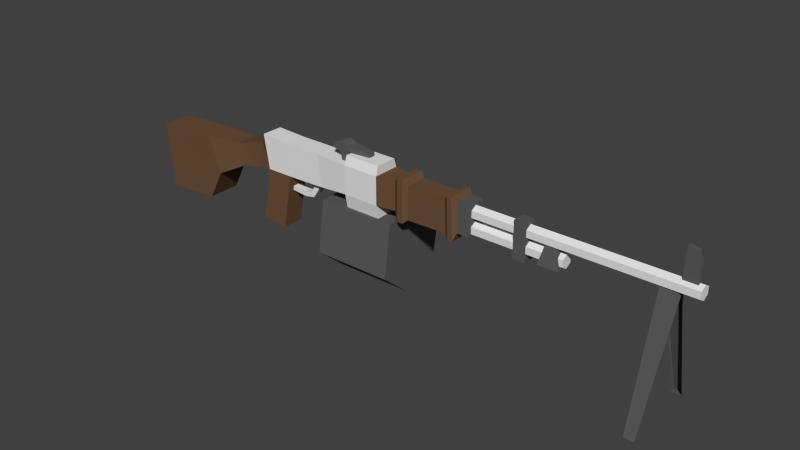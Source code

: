 # Source: rpd.blend  (saved by Blender 2.70.0; exported with 4.5.12 LTS)
import bpy
from mathutils import Matrix  # noqa: F401  (used for matrix-valued properties, if any)

bpy.ops.wm.read_factory_settings(use_empty=True)
scene = bpy.context.scene
scene.name = 'Scene'

# ---- collections
col_collection_1 = bpy.data.collections.new('Collection 1'); scene.collection.children.link(col_collection_1)

# ---- materials (node trees are filled in below, after node groups)
mat_material_001 = bpy.data.materials.new('Material.001')
mat_material_001.alpha_threshold = 0.0
mat_material_001.use_transparent_shadow = False
mat_material_001.diffuse_color = (0.1045, 0.1045, 0.1045, 1.0)
mat_material_001.roughness = 0.5
mat_material_001.line_color = (0.0, 0.0, 0.0, 1.0)
mat_material_002 = bpy.data.materials.new('Material.002')
mat_material_002.alpha_threshold = 0.0
mat_material_002.use_transparent_shadow = False
mat_material_002.diffuse_color = (0.1524, 0.08133, 0.04131, 1.0)
mat_material_002.roughness = 0.5
mat_material_002.line_color = (0.0, 0.0, 0.0, 1.0)
mat_material = bpy.data.materials.new('Material')
mat_material.alpha_threshold = 0.0
mat_material.use_transparent_shadow = False
mat_material.roughness = 0.5
mat_material.specular_intensity = 0.7787
mat_material.line_color = (0.0, 0.0, 0.0, 1.0)

# ---- material node trees

# ---- world
world_world = bpy.data.worlds.new('World'); scene.world = world_world
world_world.color = (0.05088, 0.05088, 0.05088)
world_world.use_sun_shadow = False
world_world.sun_shadow_jitter_overblur = 0.0
world_world.cycles.sampling_method = 'MANUAL'
world_world.cycles.sample_map_resolution = 256

# ---- meshes
me_cube_002 = bpy.data.meshes.new('Cube.002')
me_cube_002.from_pydata([(0.1873, 0.01087, 0.02242), (0.1873, -0.02254, 0.02242), (0.1873, 0.01087, 0.0662), (0.1873, -0.02254, 0.0662), (0.1704, 0.01087, 0.02304), (0.1704, -0.02254, 0.02304), (0.1686, -0.02254, 0.0662), (0.1686, 0.01087, 0.0662), (-0.06305, 0.03013, 0.00333), (0.06112, 0.03013, 0.003329), (-0.06305, 0.07775, -0.03651), (0.06112, 0.07775, -0.03651), (-0.06305, 0.06706, -0.09767), (0.06112, 0.06706, -0.09767), (-0.06305, 0.008745, -0.119), (0.06112, 0.008746, -0.119), (-0.06305, -0.03887, -0.07915), (0.06112, -0.03887, -0.07915), (-0.06305, -0.02818, 0.0008411), (0.06112, -0.02818, 0.0008409), (-0.025, 0.002964, 0.08989), (-0.025, -0.01463, 0.08989), (-0.05068, -0.01463, 0.0907), (-0.05068, 0.002964, 0.0907), (-0.025, 0.002964, 0.06506), (-0.025, -0.01463, 0.06506), (-0.0228, 0.002964, 0.08131), (-0.0228, -0.01463, 0.08131), (-0.05312, -0.01463, 0.08158), (-0.05312, 0.002964, 0.08158), (-0.03592, -0.01463, 0.06506), (-0.03592, -0.01463, 0.0945), (-0.03592, 0.002964, 0.06506), (-0.03592, 0.002964, 0.0945), (-0.03876, -0.01463, 0.07836), (-0.03873, 0.002964, 0.07809), (0.01118, -0.000673, 0.08669), (0.01118, -0.01099, 0.08669), (0.01118, -0.000673, 0.08131), (0.01118, -0.01099, 0.08131), (0.4569, -0.07035, -0.1335), (0.4569, 0.05869, -0.1335), (0.4725, 0.05869, -0.1335), (0.4725, -0.07035, -0.1335), (0.4538, -0.0134, 0.04566), (0.4538, 0.001735, 0.04566), (0.4756, 0.001735, 0.04566), (0.4756, -0.0134, 0.04566), (0.4507, -0.005833, 0.04566), (0.4569, -0.06035, -0.1335), (0.4788, -0.005833, 0.04566), (0.4725, 0.04869, -0.1335), (0.4569, 0.04869, -0.1335), (0.4725, -0.06035, -0.1335), (0.4784, -0.009511, 0.06191), (0.4784, -0.002155, 0.06191), (0.4984, -0.002155, 0.06191), (0.4984, -0.009511, 0.06191), (0.4798, -0.009511, 0.1064), (0.4798, -0.002155, 0.1064), (0.493, -0.002155, 0.1036), (0.493, -0.009511, 0.1036), (0.4784, -0.009511, 0.08673), (0.4784, -0.002155, 0.08673), (0.4975, -0.002155, 0.08409), (0.4975, -0.009511, 0.08409), (0.2526, -0.01517, 0.01154), (0.2526, 0.003502, 0.01154), (0.2712, 0.003502, 0.01154), (0.2712, -0.01517, 0.01154), (0.2526, -0.01517, 0.06688), (0.2526, 0.003502, 0.06688), (0.2712, 0.003502, 0.06688), (0.2712, -0.01517, 0.06688), (0.2924, -0.02068, 0.01956), (0.2924, 0.00901, 0.01956), (0.3221, 0.00901, 0.01956), (0.3221, -0.02068, 0.01956), (0.2993, -0.01374, 0.04881), (0.2993, 0.002073, 0.04881), (0.3152, 0.002073, 0.04881), (0.3152, -0.01374, 0.04881)], [], [(5, 4, 0, 1), (2, 3, 1, 0), (6, 5, 1, 3), (7, 6, 3, 2), (4, 7, 2, 0), (8, 9, 11, 10), (10, 11, 13, 12), (12, 13, 15, 14), (14, 15, 17, 16), (11, 9, 19, 17, 15, 13), (18, 19, 9, 8), (16, 17, 19, 18), (8, 10, 12, 14, 16, 18), (26, 27, 39, 38), (34, 28, 22, 31), (28, 29, 23, 22), (35, 26, 20, 33), (33, 31, 22, 23), (32, 30, 25, 24), (24, 25, 27, 26), (32, 24, 26, 35), (27, 34, 31, 21), (29, 35, 33, 23), (20, 21, 31, 33), (25, 30, 34, 27), (28, 34, 35, 29), (30, 32, 35, 34), (38, 39, 37, 36), (20, 26, 38, 36), (21, 20, 36, 37), (27, 21, 37, 39), (48, 45, 41, 52), (45, 46, 42, 41), (50, 47, 43, 53), (47, 44, 40, 43), (52, 41, 42, 51), (50, 46, 45, 48), (44, 48, 49, 40), (46, 50, 51, 42), (40, 49, 53, 43), (47, 50, 48, 44), (62, 63, 55, 54), (63, 64, 56, 55), (64, 65, 57, 56), (65, 62, 54, 57), (54, 55, 56, 57), (61, 60, 59, 58), (58, 59, 63, 62), (59, 60, 64, 63), (60, 61, 65, 64), (61, 58, 62, 65), (70, 71, 67, 66), (71, 72, 68, 67), (72, 73, 69, 68), (73, 70, 66, 69), (66, 67, 68, 69), (73, 72, 71, 70), (78, 79, 75, 74), (79, 80, 76, 75), (80, 81, 77, 76), (81, 78, 74, 77), (74, 75, 76, 77), (81, 80, 79, 78)])
me_cube_002.materials.append(mat_material_001)
me_cube_002.use_remesh_preserve_volume = False
me_cube_002.use_remesh_preserve_attributes = False
me_cube_002.use_mirror_vertex_groups = False
me_cube_002.update()
me_cube_000 = bpy.data.meshes.new('Cube.000')
me_cube_000.from_pydata([(-0.1747, -0.02254, 0.01506), (-0.1747, 0.01087, 0.01506), (0.03652, 0.01537, 0.02241), (0.03652, -0.02703, 0.02241), (-0.1836, -0.02254, 0.0683), (-0.1836, 0.01087, 0.0683), (0.03652, 0.01537, 0.0662), (0.03652, -0.02703, 0.0662), (-0.1324, 0.01087, 0.01506), (-0.1324, -0.02254, 0.01506), (-0.2309, -0.0225, 0.004296), (-0.2309, 0.01084, 0.004296), (-0.2385, -0.0225, 0.03966), (-0.2385, 0.01083, 0.03966), (-0.2028, 0.007754, 0.009675), (-0.2028, -0.01942, 0.009675), (-0.1898, 0.007755, 0.05399), (-0.1898, -0.01942, 0.05399), (-0.3945, -0.02938, -0.02523), (-0.3945, 0.01772, -0.02523), (-0.3996, -0.02938, 0.03124), (-0.3996, 0.01772, 0.03124), (-0.2759, 0.01948, -0.01836), (-0.2759, -0.03114, -0.01836), (-0.2956, 0.01948, 0.03582), (-0.2956, -0.03114, 0.03582), (-0.3901, -0.02938, -0.07353), (-0.3901, 0.01772, -0.07353), (-0.3009, 0.01948, -0.06507), (-0.3009, -0.03114, -0.06507), (-0.1909, -0.02254, -0.06924), (-0.1909, 0.01087, -0.06924), (-0.1488, 0.01087, -0.07273), (-0.1488, -0.02254, -0.07273), (0.1521, -0.02253, 0.01692), (0.08861, -0.02253, 0.01531), (0.08861, 0.01087, 0.01531), (0.1521, 0.01087, 0.01692), (0.1499, -0.02253, 0.0662), (0.08859, -0.02253, 0.0662), (0.1499, 0.01087, 0.0662), (0.08859, 0.01087, 0.0662), (0.1704, 0.01087, 0.02304), (0.1704, -0.02254, 0.02304), (0.1686, -0.02254, 0.0662), (0.1686, 0.01087, 0.0662), (0.0662, -0.02253, 0.02241), (0.0662, -0.02253, 0.0662), (0.0662, 0.01087, 0.0662), (0.0662, 0.01087, 0.02241), (0.08177, 0.01482, 0.009679), (0.08177, -0.02649, 0.009679), (0.1585, 0.01482, 0.009451), (0.1585, -0.02649, 0.009451), (0.08177, -0.02649, 0.07368), (0.1558, -0.02649, 0.07368), (0.08177, 0.01482, 0.07368), (0.1558, 0.01482, 0.07368), (0.1654, 0.01482, 0.009928), (0.1654, -0.02649, 0.009928), (0.1627, -0.02649, 0.07368), (0.1627, 0.01482, 0.07368), (0.07303, 0.01482, 0.009679), (0.07303, -0.02649, 0.009679), (0.07302, -0.02649, 0.07368), (0.07302, 0.01482, 0.07368)], [], [(14, 15, 10, 11), (8, 9, 33, 32), (22, 23, 29, 28), (16, 14, 11, 13), (17, 16, 13, 12), (15, 17, 12, 10), (1, 0, 15, 14), (5, 1, 14, 16), (0, 4, 17, 15), (20, 21, 19, 18), (24, 22, 19, 21), (25, 24, 21, 20), (23, 25, 20, 18), (11, 10, 23, 22), (13, 11, 22, 24), (12, 13, 24, 25), (10, 12, 25, 23), (28, 29, 26, 27), (19, 22, 28, 27), (23, 18, 26, 29), (18, 19, 27, 26), (30, 31, 32, 33), (9, 0, 30, 33), (1, 8, 32, 31), (0, 1, 31, 30), (63, 62, 50, 51), (35, 36, 37, 34), (64, 63, 51, 54), (39, 35, 34, 38), (65, 64, 54, 56), (41, 39, 38, 40), (62, 65, 56, 50), (36, 41, 40, 37), (53, 52, 58, 59), (55, 53, 59, 60), (57, 55, 60, 61), (52, 57, 61, 58), (3, 2, 49, 46), (7, 3, 46, 47), (6, 7, 47, 48), (2, 6, 48, 49), (51, 50, 36, 35), (52, 53, 34, 37), (54, 51, 35, 39), (53, 55, 38, 34), (56, 54, 39, 41), (55, 57, 40, 38), (50, 56, 41, 36), (57, 52, 37, 40), (59, 58, 42, 43), (60, 59, 43, 44), (61, 60, 44, 45), (58, 61, 45, 42), (62, 63, 46, 49), (63, 64, 47, 46), (64, 65, 48, 47), (65, 62, 49, 48)])
me_cube_000.materials.append(mat_material_002)
me_cube_000.use_remesh_preserve_volume = False
me_cube_000.use_remesh_preserve_attributes = False
me_cube_000.use_mirror_vertex_groups = False
me_cube_000.update()
me_cube_001 = bpy.data.meshes.new('Cube.001')
me_cube_001.from_pydata([(-0.1747, -0.02254, 0.01506), (-0.1747, 0.01087, 0.01506), (0.03652, 0.01537, 0.02241), (0.03652, -0.02703, 0.02241), (-0.1836, -0.02254, 0.0683), (-0.1836, 0.01087, 0.0683), (0.03652, 0.01537, 0.0662), (0.03652, -0.02703, 0.0662), (-0.1324, 0.01087, 0.0662), (-0.07646, 0.01086, 0.06618), (-0.02052, 0.01537, 0.0662), (-0.02052, 0.01537, 0.02241), (-0.07068, 0.01086, 0.01665), (-0.1324, 0.01087, 0.01506), (-0.02052, -0.02703, 0.0662), (-0.07646, -0.02252, 0.06618), (-0.1324, -0.02254, 0.0662), (-0.1324, -0.02254, 0.01506), (-0.07068, -0.02252, 0.01665), (-0.02052, -0.02703, 0.02241), (-0.1898, 0.007755, 0.05399), (-0.1898, -0.01942, 0.05399), (0.03651, 0.01087, -0.0004578), (0.03651, -0.02254, -0.0004578), (-0.02052, 0.01087, -0.0004578), (-0.02052, -0.02254, -0.0004578), (0.1827, -0.005833, 0.06333), (0.5054, -0.005833, 0.06333), (0.1827, 0.003152, 0.05814), (0.5054, 0.003152, 0.05814), (0.1827, 0.003152, 0.04777), (0.5054, 0.003152, 0.04777), (0.1827, -0.005833, 0.04258), (0.5054, -0.005833, 0.04258), (0.1827, -0.01482, 0.04777), (0.5054, -0.01482, 0.04777), (0.1827, -0.01482, 0.05814), (0.5054, -0.01482, 0.05814), (0.1828, -0.005833, 0.04005), (0.3259, -0.005833, 0.04005), (0.1828, 0.003152, 0.03487), (0.3259, 0.003152, 0.03487), (0.1828, 0.003152, 0.02449), (0.3259, 0.003152, 0.02449), (0.1828, -0.005833, 0.01931), (0.3259, -0.005833, 0.01931), (0.1828, -0.01482, 0.02449), (0.3259, -0.01482, 0.02449), (0.1828, -0.01482, 0.03487), (0.3259, -0.01482, 0.03487), (0.03651, 0.01087, 0.08009), (0.03651, -0.02254, 0.08009), (-0.02052, 0.01087, 0.08009), (-0.02052, -0.02254, 0.08009), (-0.09337, -0.01267, 0.007393), (-0.09337, 0.001007, 0.007393), (-0.08902, 0.001007, -0.0005841), (-0.08902, -0.01267, -0.0005841), (-0.09305, -0.01267, 0.01701), (-0.09305, 0.001007, 0.01701), (-0.07835, 0.001007, 0.01716), (-0.07835, -0.01267, 0.01716), (-0.1005, -0.01267, -0.003125), (-0.1005, 0.001007, -0.003125), (-0.09564, 0.001007, -0.01046), (-0.09564, -0.01267, -0.01046), (-0.1131, -0.01267, -0.005634), (-0.1131, 0.001007, -0.005634), (-0.1117, 0.001007, -0.01346), (-0.1117, -0.01267, -0.01346), (-0.1369, -0.01267, -0.004035), (-0.1369, 0.001007, -0.004035), (-0.1377, 0.001007, -0.01113), (-0.1377, -0.01267, -0.01113), (-0.1203, -0.00379, 0.01643), (-0.1203, -0.007875, 0.01643), (-0.1253, -0.007875, 0.01607), (-0.1253, -0.00379, 0.01607), (-0.1148, -0.00379, 0.001447), (-0.1148, -0.007875, 0.001447), (-0.1218, -0.007875, 0.006641), (-0.1218, -0.00379, 0.006641)], [], [(10, 6, 2, 11), (16, 4, 0, 17), (19, 11, 24, 25), (16, 8, 5, 4), (5, 8, 13, 1), (8, 9, 12, 13), (9, 10, 11, 12), (7, 14, 19, 3), (14, 15, 18, 19), (15, 16, 17, 18), (17, 13, 12, 18), (18, 12, 11, 19), (10, 14, 53, 52), (14, 10, 9, 15), (15, 9, 8, 16), (4, 5, 20, 21), (25, 24, 22, 23), (11, 2, 22, 24), (3, 19, 25, 23), (2, 3, 23, 22), (26, 27, 29, 28), (28, 29, 31, 30), (30, 31, 33, 32), (32, 33, 35, 34), (29, 27, 37, 35, 33, 31), (36, 37, 27, 26), (34, 35, 37, 36), (38, 39, 41, 40), (40, 41, 43, 42), (42, 43, 45, 44), (44, 45, 47, 46), (41, 39, 49, 47, 45, 43), (48, 49, 39, 38), (46, 47, 49, 48), (51, 50, 52, 53), (14, 7, 51, 53), (7, 6, 50, 51), (6, 10, 52, 50), (58, 59, 55, 54), (59, 60, 56, 55), (60, 61, 57, 56), (61, 58, 54, 57), (57, 54, 62, 65), (61, 60, 59, 58), (65, 62, 66, 69), (56, 57, 65, 64), (55, 56, 64, 63), (54, 55, 63, 62), (69, 66, 70, 73), (64, 65, 69, 68), (63, 64, 68, 67), (62, 63, 67, 66), (70, 71, 72, 73), (68, 69, 73, 72), (67, 68, 72, 71), (66, 67, 71, 70), (78, 79, 75, 74), (79, 80, 76, 75), (80, 81, 77, 76), (81, 78, 74, 77), (74, 75, 76, 77), (81, 80, 79, 78)])
me_cube_001.materials.append(mat_material)
me_cube_001.use_remesh_preserve_volume = False
me_cube_001.use_remesh_preserve_attributes = False
me_cube_001.use_mirror_vertex_groups = False
me_cube_001.update()

# ---- objects
ob_darkmetal = bpy.data.objects.new('darkmetal', me_cube_002)
ob_wood = bpy.data.objects.new('wood', me_cube_000)
ob_lightmetal = bpy.data.objects.new('lightmetal', me_cube_001)
ob_empty = bpy.data.objects.new('Empty', None)

# ---- transforms, parenting, visibility, modifiers, constraints
ob_darkmetal.location = (-0.01326, 0.005833, 0.152)
ob_darkmetal.lineart.crease_threshold = 0.0
ob_wood.location = (-0.01326, 0.005833, 0.152)
ob_wood.lineart.crease_threshold = 0.0
ob_lightmetal.location = (-0.01326, 0.005833, 0.152)
ob_lightmetal.lineart.crease_threshold = 0.0
ob_empty.location = (0.0, 0.0, 0.0)
ob_empty.rotation_euler = (1.571, 0.0, 0.0)
ob_empty.empty_display_type = 'IMAGE'
ob_empty.empty_image_offset = (-0.5, 0.0)
ob_empty.hide_viewport = True
ob_empty.lineart.crease_threshold = 0.0

# ---- collection membership
col_collection_1.objects.link(ob_darkmetal)
col_collection_1.objects.link(ob_wood)
col_collection_1.objects.link(ob_lightmetal)
col_collection_1.objects.link(ob_empty)

# ---- scene / render settings (as saved in the file)
scene.frame_start = 1; scene.frame_end = 250; scene.frame_set(1)
scene.render.engine = 'BLENDER_EEVEE_NEXT'
scene.render.resolution_percentage = 50
scene.render.dither_intensity = 0.0
scene.cycles.use_denoising = False
scene.cycles.samples = 10
scene.cycles.sampling_pattern = 'TABULATED_SOBOL'
scene.cycles.light_sampling_threshold = 0.0
scene.cycles.use_adaptive_sampling = False
scene.cycles.use_light_tree = False
scene.cycles.blur_glossy = 0.0
scene.cycles.volume_bounces = 1
scene.cycles.pixel_filter_type = 'GAUSSIAN'
scene.cycles.sample_clamp_indirect = 0.0
scene.view_settings.view_transform = 'Standard'
bpy.context.view_layer.update()

# ---- added for rendering (the .blend has no active camera and no usable light): camera, sun
cam_auto = bpy.data.cameras.new('AutoCamera')
cam_auto.lens = 50.0
cam_auto.sensor_width = 36.0
cam_auto.clip_end = 1000.0
ob_auto_camera = bpy.data.objects.new('AutoCamera', cam_auto)
scene.collection.objects.link(ob_auto_camera)
ob_auto_camera.location = (0.916644, -1.04288, 0.840039)
ob_auto_camera.rotation_euler = (1.09748, -7.21219e-08, 0.694738)
scene.camera = ob_auto_camera
light_auto_sun = bpy.data.lights.new('AutoSun', 'SUN')
light_auto_sun.energy = 3.0
light_auto_sun.angle = 0.0523599
ob_auto_sun = bpy.data.objects.new('AutoSun', light_auto_sun)
scene.collection.objects.link(ob_auto_sun)
ob_auto_sun.rotation_euler = (0.872665, 0.174533, 0.523599)
bpy.context.view_layer.update()

